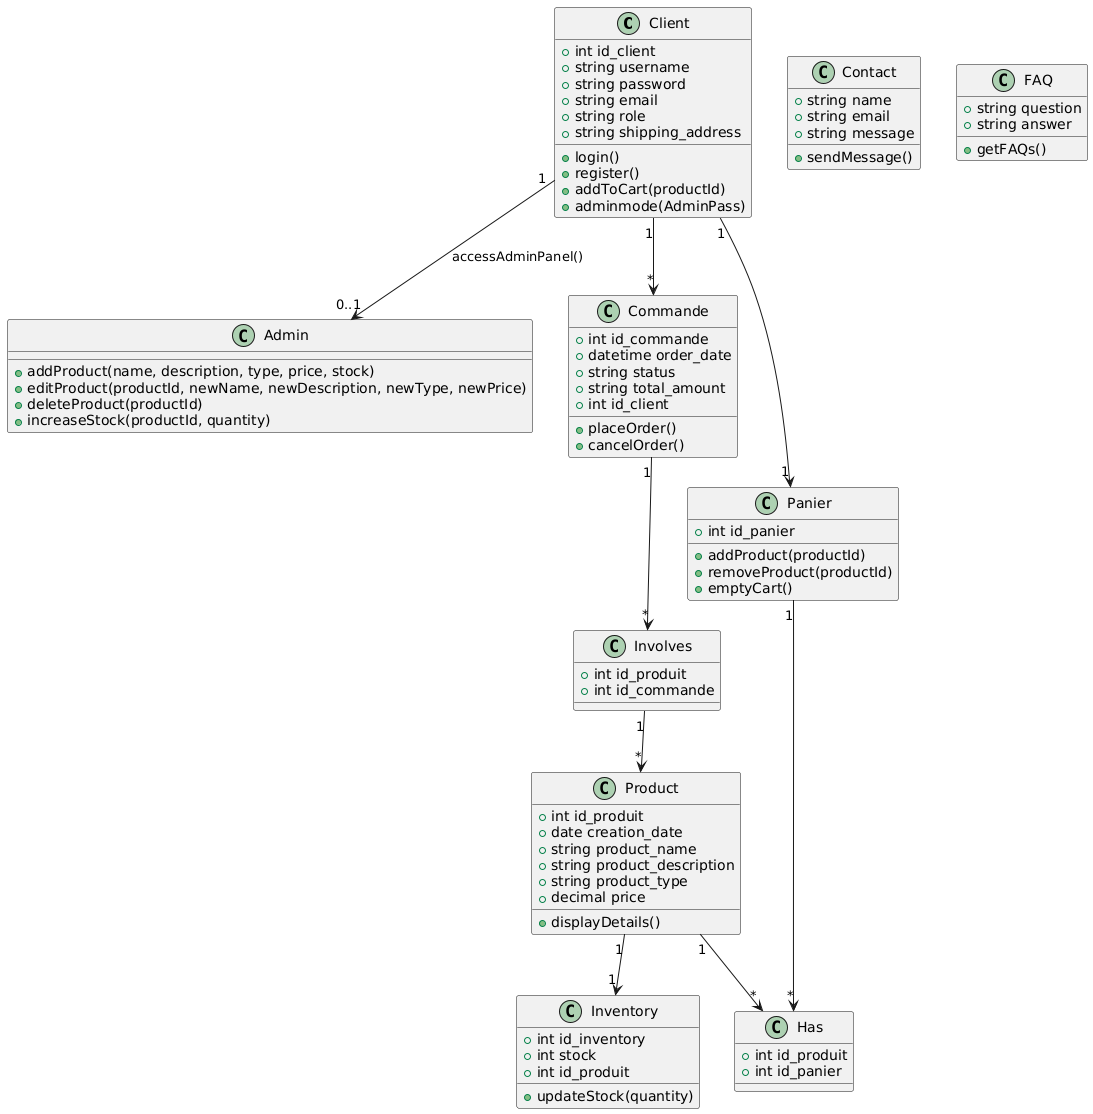

The diagram above was rendered by PlantUML. Its source (embedded in the PNG):
@startuml
class Client {
  +int id_client
  +string username
  +string password
  +string email
  +string role
  +string shipping_address

  +login()
  +register()
  +addToCart(productId)
  +adminmode(AdminPass)
}

class Admin {
  +addProduct(name, description, type, price, stock)
  +editProduct(productId, newName, newDescription, newType, newPrice)
  +deleteProduct(productId)
  +increaseStock(productId, quantity)
}

Client "1" --> "0..1" Admin : accessAdminPanel()


class Product {
  +int id_produit
  +date creation_date
  +string product_name
  +string product_description
  +string product_type
  +decimal price

  +displayDetails()
}

class Commande {
  +int id_commande
  +datetime order_date
  +string status
  +string total_amount
  +int id_client

  +placeOrder()
  +cancelOrder()
}

class Panier {
  +int id_panier

  +addProduct(productId)
  +removeProduct(productId)
  +emptyCart()
}

class Inventory {
  +int id_inventory
  +int stock
  +int id_produit

  +updateStock(quantity)
}


class Involves {
  +int id_produit
  +int id_commande
}

class Has {
  +int id_produit
  +int id_panier
}

class Contact {
  +string name
  +string email
  +string message

  +sendMessage()
}

class FAQ {
  +string question
  +string answer

  +getFAQs()
}


Client "1" --> "1" Panier
Client "1" --> "*" Commande

Commande "1" --> "*" Involves
Product "1" --> "1" Inventory
Panier "1" --> "*" Has
Product "1" --> "*" Has
Involves "1" --> "*" Product
@enduml